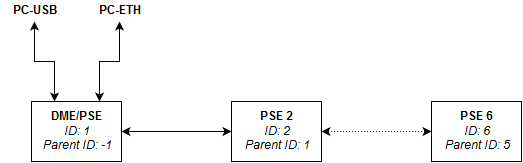

The diagram above was exported from draw.io. Its source (the exported page's mxGraphModel, read from the mxfile embedded in the PNG):
<mxGraphModel dx="1434" dy="768" grid="1" gridSize="10" guides="1" tooltips="1" connect="1" arrows="1" fold="1" page="1" pageScale="1" pageWidth="826" pageHeight="1169" background="#ffffff" math="0" shadow="0">
  <root>
    <mxCell id="0" />
    <mxCell id="1" parent="0" />
    <mxCell id="2" value="&lt;b&gt;DME/PSE&lt;br&gt;&lt;/b&gt;&lt;i&gt;ID: 1&lt;br&gt;Parent ID: -1&lt;/i&gt;&lt;br&gt;" style="whiteSpace=wrap;html=1;fontStyle=0" vertex="1" parent="1">
      <mxGeometry x="200" y="140" width="90" height="60" as="geometry" />
    </mxCell>
    <mxCell id="5" style="edgeStyle=none;rounded=0;html=1;exitX=0;exitY=0.5;entryX=1;entryY=0.5;jettySize=auto;orthogonalLoop=1;startArrow=classic;startFill=1;" edge="1" parent="1" source="3" target="2">
      <mxGeometry relative="1" as="geometry" />
    </mxCell>
    <mxCell id="3" value="&lt;b&gt;PSE 2&lt;/b&gt;&lt;br&gt;&lt;i&gt;ID: 2&lt;br&gt;Parent ID: 1&lt;/i&gt;&lt;br&gt;" style="whiteSpace=wrap;html=1;fontStyle=0" vertex="1" parent="1">
      <mxGeometry x="400" y="140" width="90" height="60" as="geometry" />
    </mxCell>
    <mxCell id="6" style="edgeStyle=none;rounded=0;html=1;exitX=0;exitY=0.5;entryX=1;entryY=0.5;jettySize=auto;orthogonalLoop=1;dashed=1;dashPattern=1 2;startArrow=classic;startFill=1;" edge="1" parent="1" source="4" target="3">
      <mxGeometry relative="1" as="geometry" />
    </mxCell>
    <mxCell id="4" value="&lt;b&gt;PSE 6&lt;/b&gt;&lt;br&gt;&lt;i&gt;ID: 6&lt;br&gt;Parent ID: 5&lt;/i&gt;&lt;br&gt;" style="whiteSpace=wrap;html=1;fontStyle=0" vertex="1" parent="1">
      <mxGeometry x="600" y="140" width="90" height="60" as="geometry" />
    </mxCell>
    <mxCell id="9" style="edgeStyle=orthogonalEdgeStyle;rounded=0;html=1;exitX=0.5;exitY=1;entryX=0.25;entryY=0;jettySize=auto;orthogonalLoop=1;startArrow=classic;startFill=1;" edge="1" parent="1" source="8" target="2">
      <mxGeometry relative="1" as="geometry" />
    </mxCell>
    <mxCell id="8" value="PC-USB&lt;br&gt;" style="text;html=1;strokeColor=none;fillColor=none;align=center;verticalAlign=middle;whiteSpace=wrap;overflow=hidden;fontStyle=1" vertex="1" parent="1">
      <mxGeometry x="170" y="40" width="65" height="20" as="geometry" />
    </mxCell>
    <mxCell id="11" style="edgeStyle=orthogonalEdgeStyle;rounded=0;html=1;exitX=0.5;exitY=1;entryX=0.75;entryY=0;startArrow=classic;startFill=1;jettySize=auto;orthogonalLoop=1;" edge="1" parent="1" source="10" target="2">
      <mxGeometry relative="1" as="geometry" />
    </mxCell>
    <mxCell id="10" value="PC-ETH&lt;br&gt;" style="text;html=1;strokeColor=none;fillColor=none;align=center;verticalAlign=middle;whiteSpace=wrap;overflow=hidden;fontStyle=1" vertex="1" parent="1">
      <mxGeometry x="255" y="40" width="65" height="20" as="geometry" />
    </mxCell>
  </root>
</mxGraphModel>